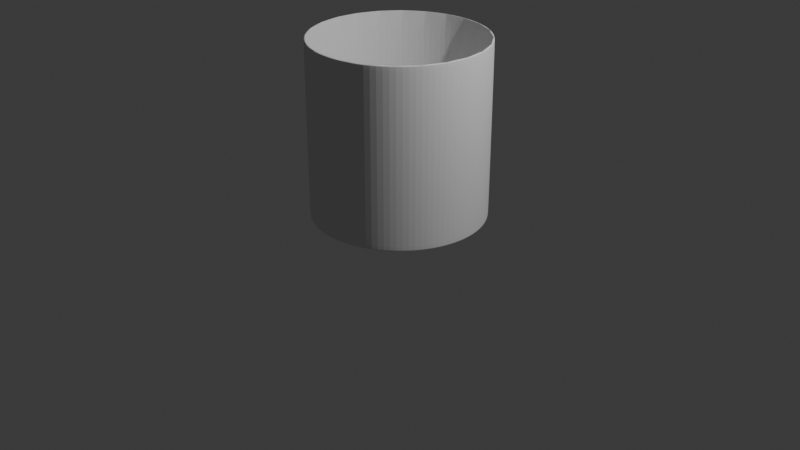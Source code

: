 # Source: CopoFeito.blend  (saved by Blender 5.2.45; exported with 4.5.12 LTS)
import bpy
from mathutils import Matrix  # noqa: F401  (used for matrix-valued properties, if any)

bpy.ops.wm.read_factory_settings(use_empty=True)
scene = bpy.context.scene
scene.name = 'Scene'

# ---- collections
col_collection = bpy.data.collections.new('Collection'); scene.collection.children.link(col_collection)

# ---- world
world_world = bpy.data.worlds.new('World'); scene.world = world_world
world_world.use_nodes = True; world_world.node_tree.nodes.clear()
_N = world_world.node_tree.nodes; _L = world_world.node_tree.links
n0 = _N.new('ShaderNodeOutputWorld'); n0.name = 'World Output'; n0.location = (200, 100)
n1 = _N.new('ShaderNodeBackground'); n1.name = 'Background'; n1.location = (-200, 100)
n1.inputs[0].default_value = (0.05088, 0.05088, 0.05088, 1.0)
_L.new(n1.outputs[0], n0.inputs[0])
n0.is_active_output = True
world_world.color = (0.05088, 0.05088, 0.05088)
world_world.sun_shadow_jitter_overblur = 0.0

# ---- cameras
cam_camera = bpy.data.cameras.new('Camera')
cam_camera.clip_end = 100.0
cam_camera.ortho_scale = 7.314

# ---- lights
light_light = bpy.data.lights.new('Light', 'POINT')
light_light.energy = 1000.0
light_light.shadow_soft_size = 0.1

# ---- meshes
me_cylinder = bpy.data.meshes.new('Cylinder')
me_cylinder.from_pydata([(-7.039e-10, 0.9055, -0.9055), (-7.039e-10, 0.8838, 0.9055), (0.2344, 0.8747, -0.9055), (0.2287, 0.8537, 0.9055), (0.4528, 0.7842, -0.9055), (0.4419, 0.7654, 0.9055), (0.6403, 0.6403, -0.9055), (0.6249, 0.6249, 0.9055), (0.7842, 0.4528, -0.9055), (0.7654, 0.4419, 0.9055), (0.8747, 0.2344, -0.9055), (0.8537, 0.2287, 0.9055), (0.9055, 0.0, -0.9055), (0.8838, 0.0, 0.9055), (0.8747, -0.2344, -0.9055), (0.8537, -0.2287, 0.9055), (0.7842, -0.4528, -0.9055), (0.7654, -0.4419, 0.9055), (0.6403, -0.6403, -0.9055), (0.6249, -0.6249, 0.9055), (0.4528, -0.7842, -0.9055), (0.4419, -0.7654, 0.9055), (0.2344, -0.8747, -0.9055), (0.2287, -0.8537, 0.9055), (-7.039e-10, -0.9055, -0.9055), (-7.039e-10, -0.8838, 0.9055), (-0.2344, -0.8747, -0.9055), (-0.2287, -0.8537, 0.9055), (-0.4528, -0.7842, -0.9055), (-0.4419, -0.7654, 0.9055), (-0.6403, -0.6403, -0.9055), (-0.6249, -0.6249, 0.9055), (-0.7842, -0.4528, -0.9055), (-0.7654, -0.4419, 0.9055), (-0.8747, -0.2344, -0.9055), (-0.8537, -0.2287, 0.9055), (-0.9055, 0.0, -0.9055), (-0.8838, 0.0, 0.9055), (-0.8747, 0.2344, -0.9055), (-0.8537, 0.2287, 0.9055), (-0.7842, 0.4528, -0.9055), (-0.7654, 0.4419, 0.9055), (-0.6403, 0.6403, -0.9055), (-0.6249, 0.6249, 0.9055), (-0.4528, 0.7842, -0.9055), (-0.4419, 0.7654, 0.9055), (-0.2344, 0.8747, -0.9055), (-0.2287, 0.8537, 0.9055), (0.2344, 0.8747, 0.9055), (-7.039e-10, 0.9055, 0.9055), (0.4528, 0.7842, 0.9055), (0.6403, 0.6403, 0.9055), (0.7842, 0.4528, 0.9055), (0.8747, 0.2344, 0.9055), (0.9055, 0.0, 0.9055), (0.8747, -0.2344, 0.9055), (0.7842, -0.4528, 0.9055), (0.6403, -0.6403, 0.9055), (0.4528, -0.7842, 0.9055), (0.2344, -0.8747, 0.9055), (-7.039e-10, -0.9055, 0.9055), (-0.2344, -0.8747, 0.9055), (-0.4528, -0.7842, 0.9055), (-0.6403, -0.6403, 0.9055), (-0.7842, -0.4528, 0.9055), (-0.8747, -0.2344, 0.9055), (-0.9055, 0.0, 0.9055), (-0.8747, 0.2344, 0.9055), (-0.7842, 0.4528, 0.9055), (-0.6403, 0.6403, 0.9055), (-0.4528, 0.7842, 0.9055), (-0.2344, 0.8747, 0.9055), (0.2287, 0.8537, 0.9055), (-7.039e-10, 0.8838, 0.9055), (0.4419, 0.7654, 0.9055), (0.6249, 0.6249, 0.9055), (0.7654, 0.4419, 0.9055), (0.8537, 0.2287, 0.9055), (0.8838, 0.0, 0.9055), (0.8537, -0.2287, 0.9055), (0.7654, -0.4419, 0.9055), (0.6249, -0.6249, 0.9055), (0.4419, -0.7654, 0.9055), (0.2287, -0.8537, 0.9055), (-7.039e-10, -0.8838, 0.9055), (-0.2287, -0.8537, 0.9055), (-0.4419, -0.7654, 0.9055), (-0.6249, -0.6249, 0.9055), (-0.7654, -0.4419, 0.9055), (-0.8537, -0.2287, 0.9055), (-0.8838, 0.0, 0.9055), (-0.8537, 0.2287, 0.9055), (-0.7654, 0.4419, 0.9055), (-0.6249, 0.6249, 0.9055), (-0.4419, 0.7654, 0.9055), (-0.2287, 0.8537, 0.9055), (0.2287, 0.8537, -0.5646), (-9.734e-09, 0.8838, -0.5646), (0.4419, 0.7654, -0.5646), (0.6249, 0.6249, -0.5646), (0.7654, 0.4419, -0.5646), (0.8537, 0.2287, -0.5646), (0.8838, 0.0, -0.5646), (0.8537, -0.2287, -0.5646), (0.7654, -0.4419, -0.5646), (0.6249, -0.6249, -0.5646), (0.4419, -0.7654, -0.5646), (0.2287, -0.8537, -0.5646), (-9.734e-09, -0.8838, -0.5646), (-0.2287, -0.8537, -0.5646), (-0.4419, -0.7654, -0.5646), (-0.6249, -0.6249, -0.5646), (-0.7654, -0.4419, -0.5646), (-0.8537, -0.2287, -0.5646), (-0.8838, 0.0, -0.5646), (-0.8537, 0.2287, -0.5646), (-0.7654, 0.4419, -0.5646), (-0.6249, 0.6249, -0.5646), (-0.4419, 0.7654, -0.5646), (-0.2287, 0.8537, -0.5646), (0.2287, 0.8537, -0.6479), (-1.076e-08, 0.8838, -0.6479), (0.4419, 0.7654, -0.6479), (0.6249, 0.6249, -0.6479), (0.7654, 0.4419, -0.6479), (0.8537, 0.2287, -0.6479), (0.8838, 0.0, -0.6479), (0.8537, -0.2287, -0.6479), (0.7654, -0.4419, -0.6479), (0.6249, -0.6249, -0.6479), (0.4419, -0.7654, -0.6479), (0.2287, -0.8537, -0.6479), (-1.076e-08, -0.8838, -0.6479), (-0.2287, -0.8537, -0.6479), (-0.4419, -0.7654, -0.6479), (-0.6249, -0.6249, -0.6479), (-0.7654, -0.4419, -0.6479), (-0.8537, -0.2287, -0.6479), (-0.8838, 0.0, -0.6479), (-0.8537, 0.2287, -0.6479), (-0.7654, 0.4419, -0.6479), (-0.6249, 0.6249, -0.6479), (-0.4419, 0.7654, -0.6479), (-0.2287, 0.8537, -0.6479)], [], [(0, 49, 48, 2), (2, 48, 50, 4), (4, 50, 51, 6), (6, 51, 52, 8), (8, 52, 53, 10), (10, 53, 54, 12), (12, 54, 55, 14), (14, 55, 56, 16), (16, 56, 57, 18), (18, 57, 58, 20), (20, 58, 59, 22), (22, 59, 60, 24), (24, 60, 61, 26), (26, 61, 62, 28), (28, 62, 63, 30), (30, 63, 64, 32), (32, 64, 65, 34), (34, 65, 66, 36), (36, 66, 67, 38), (38, 67, 68, 40), (40, 68, 69, 42), (42, 69, 70, 44), (27, 25, 84, 85), (44, 70, 71, 46), (46, 71, 49, 0), (0, 2, 4, 6, 8, 10, 12, 14, 16, 18, 20, 22, 24, 26, 28, 30, 32, 34, 36, 38, 40, 42, 44, 46), (1, 3, 48, 49), (3, 5, 50, 48), (5, 7, 51, 50), (7, 9, 52, 51), (9, 11, 53, 52), (11, 13, 54, 53), (13, 15, 55, 54), (15, 17, 56, 55), (17, 19, 57, 56), (19, 21, 58, 57), (21, 23, 59, 58), (23, 25, 60, 59), (25, 27, 61, 60), (27, 29, 62, 61), (29, 31, 63, 62), (31, 33, 64, 63), (33, 35, 65, 64), (35, 37, 66, 65), (37, 39, 67, 66), (39, 41, 68, 67), (41, 43, 69, 68), (43, 45, 70, 69), (45, 47, 71, 70), (47, 1, 49, 71), (82, 81, 105, 106), (13, 11, 77, 78), (43, 41, 92, 93), (29, 27, 85, 86), (15, 13, 78, 79), (45, 43, 93, 94), (31, 29, 86, 87), (17, 15, 79, 80), (47, 45, 94, 95), (3, 1, 73, 72), (33, 31, 87, 88), (19, 17, 80, 81), (1, 47, 95, 73), (5, 3, 72, 74), (35, 33, 88, 89), (21, 19, 81, 82), (7, 5, 74, 75), (37, 35, 89, 90), (23, 21, 82, 83), (9, 7, 75, 76), (39, 37, 90, 91), (25, 23, 83, 84), (11, 9, 76, 77), (41, 39, 91, 92), (110, 109, 133, 134), (75, 74, 98, 99), (90, 89, 113, 114), (83, 82, 106, 107), (76, 75, 99, 100), (91, 90, 114, 115), (84, 83, 107, 108), (77, 76, 100, 101), (92, 91, 115, 116), (85, 84, 108, 109), (78, 77, 101, 102), (93, 92, 116, 117), (86, 85, 109, 110), (79, 78, 102, 103), (94, 93, 117, 118), (87, 86, 110, 111), (80, 79, 103, 104), (95, 94, 118, 119), (72, 73, 97, 96), (88, 87, 111, 112), (81, 80, 104, 105), (73, 95, 119, 97), (74, 72, 96, 98), (89, 88, 112, 113), (120, 121, 143, 142, 141, 140, 139, 138, 137, 136, 135, 134, 133, 132, 131, 130, 129, 128, 127, 126, 125, 124, 123, 122), (103, 102, 126, 127), (118, 117, 141, 142), (111, 110, 134, 135), (104, 103, 127, 128), (119, 118, 142, 143), (96, 97, 121, 120), (112, 111, 135, 136), (105, 104, 128, 129), (97, 119, 143, 121), (98, 96, 120, 122), (113, 112, 136, 137), (106, 105, 129, 130), (99, 98, 122, 123), (114, 113, 137, 138), (107, 106, 130, 131), (100, 99, 123, 124), (115, 114, 138, 139), (108, 107, 131, 132), (101, 100, 124, 125), (116, 115, 139, 140), (109, 108, 132, 133), (102, 101, 125, 126), (117, 116, 140, 141)])
_uv = me_cylinder.uv_layers.new(name='UVMap')
_uv.uv.foreach_set('vector', [1.0, 0.5, 1.0, 1.0, 0.9583, 1.0, 0.9583, 0.5, 0.9583, 0.5, 0.9583, 1.0, 0.9167, 1.0, 0.9167, 0.5, 0.9167, 0.5, 0.9167, 1.0, 0.875, 1.0, 0.875, 0.5, 0.875, 0.5, 0.875, 1.0, 0.8333, 1.0, 0.8333, 0.5, 0.8333, 0.5, 0.8333, 1.0, 0.7917, 1.0, 0.7917, 0.5, 0.7917, 0.5, 0.7917, 1.0, 0.75, 1.0, 0.75, 0.5, 0.75, 0.5, 0.75, 1.0, 0.7083, 1.0, 0.7083, 0.5, 0.7083, 0.5, 0.7083, 1.0, 0.6667, 1.0, 0.6667, 0.5, 0.6667, 0.5, 0.6667, 1.0, 0.625, 1.0, 0.625, 0.5, 0.625, 0.5, 0.625, 1.0, 0.5833, 1.0, 0.5833, 0.5, 0.5833, 0.5, 0.5833, 1.0, 0.5417, 1.0, 0.5417, 0.5, 0.5417, 0.5, 0.5417, 1.0, 0.5, 1.0, 0.5, 0.5, 0.5, 0.5, 0.5, 1.0, 0.4583, 1.0, 0.4583, 0.5, 0.4583, 0.5, 0.4583, 1.0, 0.4167, 1.0, 0.4167, 0.5, 0.4167, 0.5, 0.4167, 1.0, 0.375, 1.0, 0.375, 0.5, 0.375, 0.5, 0.375, 1.0, 0.3333, 1.0, 0.3333, 0.5, 0.3333, 0.5, 0.3333, 1.0, 0.2917, 1.0, 0.2917, 0.5, 0.2917, 0.5, 0.2917, 1.0, 0.25, 1.0, 0.25, 0.5, 0.25, 0.5, 0.25, 1.0, 0.2083, 1.0, 0.2083, 0.5, 0.2083, 0.5, 0.2083, 1.0, 0.1667, 1.0, 0.1667, 0.5, 0.1667, 0.5, 0.1667, 1.0, 0.125, 1.0, 0.125, 0.5, 0.125, 0.5, 0.125, 1.0, 0.08333, 1.0, 0.08333, 0.5, 0.1894, 0.02374, 0.25, 0.01576, 0.25, 0.01576, 0.1894, 0.02374, 0.08333, 0.5, 0.08333, 1.0, 0.04167, 1.0, 0.04167, 0.5, 0.04167, 0.5, 0.04167, 1.0, -1.863e-07, 1.0, -1.863e-07, 0.5, 0.75, 0.49, 0.8121, 0.4818, 0.87, 0.4578, 0.9197, 0.4197, 0.9578, 0.37, 0.9818, 0.3121, 0.99, 0.25, 0.9818, 0.1879, 0.9578, 0.13, 0.9197, 0.08029, 0.87, 0.04215, 0.8121, 0.01818, 0.75, 0.01, 0.6879, 0.01818, 0.63, 0.04215, 0.5803, 0.08029, 0.5422, 0.13, 0.5182, 0.1879, 0.51, 0.25, 0.5182, 0.3121, 0.5422, 0.37, 0.5803, 0.4197, 0.63, 0.4578, 0.6879, 0.4818, 0.25, 0.4842, 0.3106, 0.4763, 0.3121, 0.4818, 0.25, 0.49, 0.3106, 0.4763, 0.3671, 0.4529, 0.37, 0.4578, 0.3121, 0.4818, 0.3671, 0.4529, 0.4156, 0.4156, 0.4197, 0.4197, 0.37, 0.4578, 0.4156, 0.4156, 0.4529, 0.3671, 0.4578, 0.37, 0.4197, 0.4197, 0.4529, 0.3671, 0.4763, 0.3106, 0.4818, 0.3121, 0.4578, 0.37, 0.4763, 0.3106, 0.4842, 0.25, 0.49, 0.25, 0.4818, 0.3121, 0.4842, 0.25, 0.4763, 0.1894, 0.4818, 0.1879, 0.49, 0.25, 0.4763, 0.1894, 0.4529, 0.1329, 0.4578, 0.13, 0.4818, 0.1879, 0.4529, 0.1329, 0.4156, 0.08437, 0.4197, 0.08029, 0.4578, 0.13, 0.4156, 0.08437, 0.3671, 0.04714, 0.37, 0.04215, 0.4197, 0.08029, 0.3671, 0.04714, 0.3106, 0.02374, 0.3121, 0.01818, 0.37, 0.04215, 0.3106, 0.02374, 0.25, 0.01576, 0.25, 0.01, 0.3121, 0.01818, 0.25, 0.01576, 0.1894, 0.02374, 0.1879, 0.01818, 0.25, 0.01, 0.1894, 0.02374, 0.1329, 0.04714, 0.13, 0.04215, 0.1879, 0.01818, 0.1329, 0.04714, 0.08437, 0.08437, 0.08029, 0.08029, 0.13, 0.04215, 0.08437, 0.08437, 0.04714, 0.1329, 0.04215, 0.13, 0.08029, 0.08029, 0.04714, 0.1329, 0.02374, 0.1894, 0.01818, 0.1879, 0.04215, 0.13, 0.02374, 0.1894, 0.01576, 0.25, 0.01, 0.25, 0.01818, 0.1879, 0.01576, 0.25, 0.02374, 0.3106, 0.01818, 0.3121, 0.01, 0.25, 0.02374, 0.3106, 0.04714, 0.3671, 0.04215, 0.37, 0.01818, 0.3121, 0.04714, 0.3671, 0.08437, 0.4156, 0.08029, 0.4197, 0.04215, 0.37, 0.08437, 0.4156, 0.1329, 0.4529, 0.13, 0.4578, 0.08029, 0.4197, 0.1329, 0.4529, 0.1894, 0.4763, 0.1879, 0.4818, 0.13, 0.4578, 0.1894, 0.4763, 0.25, 0.4842, 0.25, 0.49, 0.1879, 0.4818, 0.3671, 0.04714, 0.4156, 0.08437, 0.4156, 0.08437, 0.3671, 0.04714, 0.4842, 0.25, 0.4763, 0.3106, 0.4763, 0.3106, 0.4842, 0.25, 0.08437, 0.4156, 0.04714, 0.3671, 0.04714, 0.3671, 0.08437, 0.4156, 0.1329, 0.04714, 0.1894, 0.02374, 0.1894, 0.02374, 0.1329, 0.04714, 0.4763, 0.1894, 0.4842, 0.25, 0.4842, 0.25, 0.4763, 0.1894, 0.1329, 0.4529, 0.08437, 0.4156, 0.08437, 0.4156, 0.1329, 0.4529, 0.08437, 0.08437, 0.1329, 0.04714, 0.1329, 0.04714, 0.08437, 0.08437, 0.4529, 0.1329, 0.4763, 0.1894, 0.4763, 0.1894, 0.4529, 0.1329, 0.1894, 0.4763, 0.1329, 0.4529, 0.1329, 0.4529, 0.1894, 0.4763, 0.3106, 0.4763, 0.25, 0.4842, 0.25, 0.4842, 0.3106, 0.4763, 0.04714, 0.1329, 0.08437, 0.08437, 0.08437, 0.08437, 0.04714, 0.1329, 0.4156, 0.08437, 0.4529, 0.1329, 0.4529, 0.1329, 0.4156, 0.08437, 0.25, 0.4842, 0.1894, 0.4763, 0.1894, 0.4763, 0.25, 0.4842, 0.3671, 0.4529, 0.3106, 0.4763, 0.3106, 0.4763, 0.3671, 0.4529, 0.02374, 0.1894, 0.04714, 0.1329, 0.04714, 0.1329, 0.02374, 0.1894, 0.3671, 0.04714, 0.4156, 0.08437, 0.4156, 0.08437, 0.3671, 0.04714, 0.4156, 0.4156, 0.3671, 0.4529, 0.3671, 0.4529, 0.4156, 0.4156, 0.01576, 0.25, 0.02374, 0.1894, 0.02374, 0.1894, 0.01576, 0.25, 0.3106, 0.02374, 0.3671, 0.04714, 0.3671, 0.04714, 0.3106, 0.02374, 0.4529, 0.3671, 0.4156, 0.4156, 0.4156, 0.4156, 0.4529, 0.3671, 0.02374, 0.3106, 0.01576, 0.25, 0.01576, 0.25, 0.02374, 0.3106, 0.25, 0.01576, 0.3106, 0.02374, 0.3106, 0.02374, 0.25, 0.01576, 0.4763, 0.3106, 0.4529, 0.3671, 0.4529, 0.3671, 0.4763, 0.3106, 0.04714, 0.3671, 0.02374, 0.3106, 0.02374, 0.3106, 0.04714, 0.3671, 0.1329, 0.04714, 0.1894, 0.02374, 0.1894, 0.02374, 0.1329, 0.04714, 0.4156, 0.4156, 0.3671, 0.4529, 0.3671, 0.4529, 0.4156, 0.4156, 0.01576, 0.25, 0.02374, 0.1894, 0.02374, 0.1894, 0.01576, 0.25, 0.3106, 0.02374, 0.3671, 0.04714, 0.3671, 0.04714, 0.3106, 0.02374, 0.4529, 0.3671, 0.4156, 0.4156, 0.4156, 0.4156, 0.4529, 0.3671, 0.02374, 0.3106, 0.01576, 0.25, 0.01576, 0.25, 0.02374, 0.3106, 0.25, 0.01576, 0.3106, 0.02374, 0.3106, 0.02374, 0.25, 0.01576, 0.4763, 0.3106, 0.4529, 0.3671, 0.4529, 0.3671, 0.4763, 0.3106, 0.04714, 0.3671, 0.02374, 0.3106, 0.02374, 0.3106, 0.04714, 0.3671, 0.1894, 0.02374, 0.25, 0.01576, 0.25, 0.01576, 0.1894, 0.02374, 0.4842, 0.25, 0.4763, 0.3106, 0.4763, 0.3106, 0.4842, 0.25, 0.08437, 0.4156, 0.04714, 0.3671, 0.04714, 0.3671, 0.08437, 0.4156, 0.1329, 0.04714, 0.1894, 0.02374, 0.1894, 0.02374, 0.1329, 0.04714, 0.4763, 0.1894, 0.4842, 0.25, 0.4842, 0.25, 0.4763, 0.1894, 0.1329, 0.4529, 0.08437, 0.4156, 0.08437, 0.4156, 0.1329, 0.4529, 0.08437, 0.08437, 0.1329, 0.04714, 0.1329, 0.04714, 0.08437, 0.08437, 0.4529, 0.1329, 0.4763, 0.1894, 0.4763, 0.1894, 0.4529, 0.1329, 0.1894, 0.4763, 0.1329, 0.4529, 0.1329, 0.4529, 0.1894, 0.4763, 0.3106, 0.4763, 0.25, 0.4842, 0.25, 0.4842, 0.3106, 0.4763, 0.04714, 0.1329, 0.08437, 0.08437, 0.08437, 0.08437, 0.04714, 0.1329, 0.4156, 0.08437, 0.4529, 0.1329, 0.4529, 0.1329, 0.4156, 0.08437, 0.25, 0.4842, 0.1894, 0.4763, 0.1894, 0.4763, 0.25, 0.4842, 0.3671, 0.4529, 0.3106, 0.4763, 0.3106, 0.4763, 0.3671, 0.4529, 0.02374, 0.1894, 0.04714, 0.1329, 0.04714, 0.1329, 0.02374, 0.1894, 0.3106, 0.4763, 0.25, 0.4842, 0.1894, 0.4763, 0.1329, 0.4529, 0.08437, 0.4156, 0.04714, 0.3671, 0.02374, 0.3106, 0.01576, 0.25, 0.02374, 0.1894, 0.04714, 0.1329, 0.08437, 0.08437, 0.1329, 0.04714, 0.1894, 0.02374, 0.25, 0.01576, 0.3106, 0.02374, 0.3671, 0.04714, 0.4156, 0.08437, 0.4529, 0.1329, 0.4763, 0.1894, 0.4842, 0.25, 0.4763, 0.3106, 0.4529, 0.3671, 0.4156, 0.4156, 0.3671, 0.4529, 0.4763, 0.1894, 0.4842, 0.25, 0.4842, 0.25, 0.4763, 0.1894, 0.1329, 0.4529, 0.08437, 0.4156, 0.08437, 0.4156, 0.1329, 0.4529, 0.08437, 0.08437, 0.1329, 0.04714, 0.1329, 0.04714, 0.08437, 0.08437, 0.4529, 0.1329, 0.4763, 0.1894, 0.4763, 0.1894, 0.4529, 0.1329, 0.1894, 0.4763, 0.1329, 0.4529, 0.1329, 0.4529, 0.1894, 0.4763, 0.3106, 0.4763, 0.25, 0.4842, 0.25, 0.4842, 0.3106, 0.4763, 0.04714, 0.1329, 0.08437, 0.08437, 0.08437, 0.08437, 0.04714, 0.1329, 0.4156, 0.08437, 0.4529, 0.1329, 0.4529, 0.1329, 0.4156, 0.08437, 0.25, 0.4842, 0.1894, 0.4763, 0.1894, 0.4763, 0.25, 0.4842, 0.3671, 0.4529, 0.3106, 0.4763, 0.3106, 0.4763, 0.3671, 0.4529, 0.02374, 0.1894, 0.04714, 0.1329, 0.04714, 0.1329, 0.02374, 0.1894, 0.3671, 0.04714, 0.4156, 0.08437, 0.4156, 0.08437, 0.3671, 0.04714, 0.4156, 0.4156, 0.3671, 0.4529, 0.3671, 0.4529, 0.4156, 0.4156, 0.01576, 0.25, 0.02374, 0.1894, 0.02374, 0.1894, 0.01576, 0.25, 0.3106, 0.02374, 0.3671, 0.04714, 0.3671, 0.04714, 0.3106, 0.02374, 0.4529, 0.3671, 0.4156, 0.4156, 0.4156, 0.4156, 0.4529, 0.3671, 0.02374, 0.3106, 0.01576, 0.25, 0.01576, 0.25, 0.02374, 0.3106, 0.25, 0.01576, 0.3106, 0.02374, 0.3106, 0.02374, 0.25, 0.01576, 0.4763, 0.3106, 0.4529, 0.3671, 0.4529, 0.3671, 0.4763, 0.3106, 0.04714, 0.3671, 0.02374, 0.3106, 0.02374, 0.3106, 0.04714, 0.3671, 0.1894, 0.02374, 0.25, 0.01576, 0.25, 0.01576, 0.1894, 0.02374, 0.4842, 0.25, 0.4763, 0.3106, 0.4763, 0.3106, 0.4842, 0.25, 0.08437, 0.4156, 0.04714, 0.3671, 0.04714, 0.3671, 0.08437, 0.4156])
me_cylinder.update()

# ---- objects
ob_light = bpy.data.objects.new('Light', light_light)
ob_camera = bpy.data.objects.new('Camera', cam_camera)
ob_cylinder = bpy.data.objects.new('Cylinder', me_cylinder)

# ---- transforms, parenting, visibility, modifiers, constraints
ob_light.location = (4.076, 1.005, 5.904)
ob_light.rotation_euler = (0.6503, 0.05522, 1.866)
ob_light.lock_rotations_4d = False
ob_light.empty_display_type = 'ARROWS'
ob_light.color = (0.0, 0.0, 0.0, 0.0)
ob_light.lineart.crease_threshold = 0.0
ob_camera.location = (7.359, -6.926, 4.958)
ob_camera.rotation_euler = (1.109, 0.0, 0.8149)
ob_camera.lock_rotations_4d = False
ob_camera.empty_display_type = 'ARROWS'
ob_camera.color = (0.0, 0.0, 0.0, 0.0)
ob_camera.display_type = 'WIRE'
ob_camera.lineart.crease_threshold = 0.0
ob_cylinder.location = (0.0, 0.0, 1.0)
_m = ob_cylinder.modifiers.new('Bevel', 'BEVEL')
_m.segments = 2
_m = ob_cylinder.modifiers.new('Subdivision', 'SUBSURF')
_m.levels = 2

# ---- collection membership
col_collection.objects.link(ob_light)
col_collection.objects.link(ob_camera)
col_collection.objects.link(ob_cylinder)

# ---- scene / render settings (as saved in the file)
scene.camera = ob_camera
scene.frame_start = 1; scene.frame_end = 250; scene.frame_set(1)
scene.render.engine = 'BLENDER_EEVEE_NEXT'
scene.render.bake_bias = 0.0
scene.render.bake_samples = 0
scene.render.compositor_device = 'GPU'
scene.eevee.use_volume_custom_range = False
scene.eevee.fast_gi_thickness_near = 0.1
scene.eevee.fast_gi_thickness_far = 0.0
scene.eevee.ray_tracing_options.screen_trace_thickness = 0.1
bpy.context.view_layer.update()
